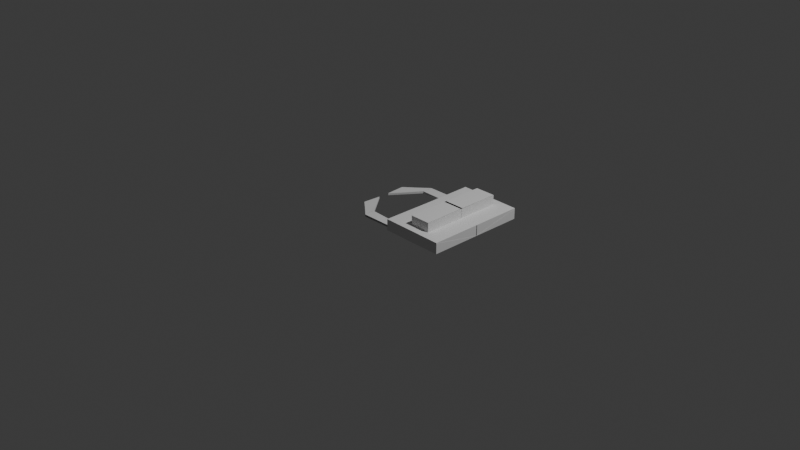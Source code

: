 # Source: untitled.blend  (saved by Blender 4.0.36; exported with 4.5.12 LTS)
import bpy
from mathutils import Matrix  # noqa: F401  (used for matrix-valued properties, if any)

bpy.ops.wm.read_factory_settings(use_empty=True)
scene = bpy.context.scene
scene.name = 'Scene'

# ---- collections
col_collection = bpy.data.collections.new('Collection'); scene.collection.children.link(col_collection)

# ---- world
world_world = bpy.data.worlds.new('World'); scene.world = world_world
world_world.use_nodes = True; world_world.node_tree.nodes.clear()
_N = world_world.node_tree.nodes; _L = world_world.node_tree.links
n0 = _N.new('ShaderNodeOutputWorld'); n0.name = 'World Output'; n0.location = (300, 300)
n1 = _N.new('ShaderNodeBackground'); n1.name = 'Background'; n1.location = (10, 300)
n1.inputs[0].default_value = (0.05088, 0.05088, 0.05088, 1.0)
_L.new(n1.outputs[0], n0.inputs[0])
n0.is_active_output = True
world_world.color = (0.05088, 0.05088, 0.05088)
world_world.use_sun_shadow = False
world_world.sun_shadow_jitter_overblur = 0.0

# ---- cameras
cam_camera = bpy.data.cameras.new('Camera')
cam_camera.clip_end = 100.0
cam_camera.ortho_scale = 7.314

# ---- lights
light_light = bpy.data.lights.new('Light', 'POINT')
light_light.transmission_factor = 0.0
light_light.use_soft_falloff = False
light_light.energy = 1000.0
light_light.shadow_soft_size = 0.1
light_light.shadow_maximum_resolution = 0.006
light_light.use_absolute_resolution = True

# ---- meshes
me_cube_001 = bpy.data.meshes.new('Cube.001')
me_cube_001.from_pydata([(-0.4048, -0.5536, -1.063), (-0.4042, -0.5526, -0.9478), (0.2756, -0.5533, -1.069), (0.2756, -0.5533, -0.9562), (-0.4043, 0.004336, -1.069), (-0.4043, 0.003257, -0.9511), (0.2756, 0.004336, -1.069), (0.2431, -0.2073, -0.9546), (-0.06434, 0.004336, -1.069), (-0.8215, -0.4691, -1.069), (0.006754, -0.4685, -1.069), (0.006754, -0.3506, -1.069), (-0.8215, -0.3512, -1.093), (-0.8215, -0.4691, -1.093), (0.006754, -0.4685, -1.093), (0.006754, -0.3506, -1.093), (-1.056, -0.06305, -1.078), (-1.063, -0.2686, -1.074), (-1.056, -0.06305, -1.102), (-1.061, -0.2679, -1.1), (0.2756, 0.004336, -1.069), (-0.06434, -0.5533, -0.9564), (0.2756, -0.5533, -1.069), (-0.4042, -0.5526, -0.9479), (-0.8221, -0.3506, -1.093), (-0.8221, -0.3506, -1.069), (-0.8221, -0.4686, -1.093), (-0.8221, -0.4686, -1.069), (-0.06434, -0.5533, -1.069), (-0.06434, -0.5533, -0.9562), (-0.09709, -0.2075, -0.952), (-0.06434, 0.004336, -1.069), (-0.4074, -0.4688, -1.067), (-0.4043, 0.004336, -1.069), (-0.4074, -0.4688, -1.091), (-0.4131, -0.3567, -1.098), (-0.06434, -0.5533, -1.069), (-0.0648, 0.004313, -1.069), (-0.9393, -0.2066, -1.098), (-0.9399, -0.368, -1.097), (-0.9407, -0.3688, -1.072), (-0.9395, -0.2049, -1.075), (0.006754, -0.3506, -1.069), (0.006754, -0.4685, -1.069), (-0.06453, 0.004144, -0.9537), (-0.4043, 0.003255, -0.9512), (-0.4074, -0.4688, -1.067), (-0.4182, -0.3614, -1.078), (0.006754, -0.3506, -1.069), (0.006754, -0.4685, -1.069), (-0.8215, -0.4691, -1.069), (-0.4074, -0.4688, -1.067), (-0.4048, -0.5536, -1.063), (-0.06434, -0.5533, -1.069), (-0.06453, 0.004144, -0.9537), (-0.06434, -0.5533, -0.9564), (-0.4042, -0.5526, -0.9479), (-0.4043, 0.003255, -0.9512), (-0.4043, 0.004336, -1.069), (-0.4048, -0.5536, -1.063), (-0.4042, -0.5526, -0.9478), (-0.4043, 0.003257, -0.9511), (0.2749, 0.004336, -1.069), (0.2749, -0.5533, -1.069), (0.2749, -0.5533, -0.9562), (0.2749, 0.004336, -0.9562), (-0.8216, -0.3508, -1.093), (-0.8216, -0.3508, -1.069), (-0.4179, -0.361, -1.079), (-0.4132, -0.3562, -1.098), (-0.4179, -0.3612, -1.079), (0.006676, -0.3504, -1.069), (-0.4132, -0.3565, -1.098), (0.006676, -0.3504, -1.093), (-0.4042, -0.5526, -0.9429), (-0.4043, 0.003272, -0.9462), (0.275, -0.5533, -0.9514), (0.275, 0.00435, -0.9514), (0.275, -0.5533, -0.9514), (0.275, 0.00435, -0.9514), (0.06906, 0.004009, -0.9547), (0.06909, -0.5531, -0.9537), (0.06893, -0.5534, -1.067), (0.06906, 0.004336, -1.069), (0.06911, 0.004023, -0.9498), (0.06914, -0.5531, -0.9488), (0.06906, 0.004009, -0.9547), (-0.1566, 0.01224, -0.8462), (0.06812, 0.01224, -0.8462), (0.06906, 0.004336, -1.069), (0.06911, 0.004023, -0.9498), (0.06906, 0.004009, -0.852), (0.06812, -0.4598, -0.949), (0.06812, -0.4598, -0.8462), (0.06906, 0.004336, -0.9661), (0.06911, 0.004023, -0.8471), (-0.1566, -0.4598, -0.949), (-0.1566, -0.4598, -0.8462), (-0.1566, -0.4598, -0.8462), (-0.1566, -0.4598, -0.949), (-0.1566, 0.009775, -0.8462), (-0.1566, 0.009775, -0.949), (-0.1558, -0.5528, -0.9509), (-0.1559, 0.004336, -1.069), (-0.1558, -0.5528, -0.946), (-0.1559, 0.003652, -0.953), (-0.1561, -0.5535, -1.065), (-0.1558, 0.003666, -0.9481), (0.06913, -0.4598, -0.949), (0.06913, -0.4598, -0.8462), (0.0374, 0.02924, -1.123), (0.0374, 0.02924, -1.064), (0.04316, 0.02867, -1.123), (0.04316, 0.02867, -1.064), (0.04869, 0.02699, -1.123), (0.04869, 0.02699, -1.064), (0.05379, 0.02427, -1.123), (0.05379, 0.02427, -1.064), (0.05825, 0.0206, -1.123), (0.05825, 0.0206, -1.064), (0.06192, 0.01613, -1.123), (0.06192, 0.01613, -1.064), (0.06465, 0.01104, -1.123), (0.06465, 0.01104, -1.064), (0.06632, 0.005505, -1.123), (0.06632, 0.005505, -1.064), (0.06689, -0.0002471, -1.123), (0.06689, -0.0002471, -1.064), (0.06632, -0.005999, -1.123), (0.06632, -0.005999, -1.064), (0.06465, -0.01153, -1.123), (0.06465, -0.01153, -1.064), (0.06192, -0.01663, -1.123), (0.06192, -0.01663, -1.064), (0.05825, -0.0211, -1.123), (0.05825, -0.0211, -1.064), (0.05379, -0.02476, -1.123), (0.05379, -0.02476, -1.064), (0.04869, -0.02749, -1.123), (0.04869, -0.02749, -1.064), (0.04316, -0.02917, -1.123), (0.04316, -0.02917, -1.064), (0.0374, -0.02973, -1.123), (0.0374, -0.02973, -1.064), (0.03165, -0.02917, -1.123), (0.03165, -0.02917, -1.064), (0.02612, -0.02749, -1.123), (0.02612, -0.02749, -1.064), (0.02102, -0.02476, -1.123), (0.02102, -0.02476, -1.064), (0.01656, -0.0211, -1.123), (0.01656, -0.0211, -1.064), (0.01289, -0.01663, -1.123), (0.01289, -0.01663, -1.064), (0.01016, -0.01153, -1.123), (0.01016, -0.01153, -1.064), (0.008487, -0.005999, -1.123), (0.008487, -0.005999, -1.064), (0.00792, -0.0002471, -1.123), (0.00792, -0.0002471, -1.064), (0.008487, 0.005505, -1.123), (0.008487, 0.005505, -1.064), (0.01016, 0.01104, -1.123), (0.01016, 0.01104, -1.064), (0.01289, 0.01613, -1.123), (0.01289, 0.01613, -1.064), (0.01656, 0.0206, -1.123), (0.01656, 0.0206, -1.064), (0.02102, 0.02427, -1.123), (0.02102, 0.02427, -1.064), (0.02612, 0.02699, -1.123), (0.02612, 0.02699, -1.064), (0.03165, 0.02867, -1.123), (0.03165, 0.02867, -1.064), (-0.5527, 0.02917, -1.087), (-0.5469, 0.0286, -1.087), (-0.5414, 0.02692, -1.087), (-0.5363, 0.0242, -1.087), (-0.5318, 0.02053, -1.087), (-0.5281, 0.01606, -1.087), (-0.5254, 0.01097, -1.087), (-0.5237, 0.005435, -1.087), (-0.5232, -0.000317, -1.087), (-0.5237, -0.006069, -1.087), (-0.5254, -0.0116, -1.087), (-0.5281, -0.0167, -1.087), (-0.5318, -0.02117, -1.087), (-0.5363, -0.02483, -1.087), (-0.5414, -0.02756, -1.087), (-0.5469, -0.02924, -1.087), (-0.5527, -0.0298, -1.087), (-0.5584, -0.02924, -1.087), (-0.5639, -0.02756, -1.087), (-0.569, -0.02483, -1.087), (-0.5735, -0.02117, -1.087), (-0.5772, -0.0167, -1.087), (-0.5799, -0.0116, -1.087), (-0.5816, -0.006069, -1.087), (-0.5821, -0.000317, -1.087), (-0.5816, 0.005435, -1.087), (-0.5799, 0.01097, -1.087), (-0.5772, 0.01606, -1.087), (-0.5735, 0.02053, -1.087), (-0.569, 0.0242, -1.087), (-0.5639, 0.02692, -1.087), (-0.5584, 0.0286, -1.087), (-0.5527, 0.02917, -1.087), (-0.5469, 0.0286, -1.087), (-0.5414, 0.02692, -1.087), (-0.5363, 0.0242, -1.087), (-0.5318, 0.02053, -1.087), (-0.5281, 0.01606, -1.087), (-0.5254, 0.01097, -1.087), (-0.5237, 0.005435, -1.087), (-0.5232, -0.000317, -1.087), (-0.5237, -0.006069, -1.087), (-0.5254, -0.0116, -1.087), (-0.5281, -0.0167, -1.087), (-0.5318, -0.02117, -1.087), (-0.5363, -0.02483, -1.087), (-0.5414, -0.02756, -1.087), (-0.5469, -0.02924, -1.087), (-0.5527, -0.0298, -1.087), (-0.5584, -0.02924, -1.087), (-0.5639, -0.02756, -1.087), (-0.569, -0.02483, -1.087), (-0.5735, -0.02117, -1.087), (-0.5772, -0.0167, -1.087), (-0.5799, -0.0116, -1.087), (-0.5816, -0.006069, -1.087), (-0.5821, -0.000317, -1.087), (-0.5816, 0.005435, -1.087), (-0.5799, 0.01097, -1.087), (-0.5772, 0.01606, -1.087), (-0.5735, 0.02053, -1.087), (-0.569, 0.0242, -1.087), (-0.5639, 0.02692, -1.087), (-0.5584, 0.0286, -1.087), (0.03681, 0.02315, -1.144), (0.04256, 0.02258, -1.144), (0.04809, 0.02091, -1.144), (0.05319, 0.01818, -1.144), (0.05765, 0.01451, -1.144), (0.06132, 0.01005, -1.144), (0.06405, 0.004949, -1.144), (0.06572, -0.0005826, -1.144), (0.06629, -0.006335, -1.144), (0.06572, -0.01209, -1.144), (0.06405, -0.01762, -1.144), (0.06132, -0.02272, -1.144), (0.05765, -0.02718, -1.144), (0.05319, -0.03085, -1.144), (0.04809, -0.03358, -1.144), (0.04256, -0.03525, -1.144), (0.03681, -0.03582, -1.144), (0.03105, -0.03525, -1.144), (0.02552, -0.03358, -1.144), (0.02042, -0.03085, -1.144), (0.01596, -0.02718, -1.144), (0.01229, -0.02272, -1.144), (0.009565, -0.01762, -1.144), (0.007887, -0.01209, -1.144), (0.00732, -0.006335, -1.144), (0.007887, -0.0005826, -1.144), (0.009565, 0.004949, -1.144), (0.01229, 0.01005, -1.144), (0.01596, 0.01451, -1.144), (0.02042, 0.01818, -1.144), (0.02552, 0.02091, -1.144), (0.03105, 0.02258, -1.144), (-0.5533, 0.02308, -1.109), (-0.5475, 0.02251, -1.109), (-0.542, 0.02084, -1.109), (-0.5369, 0.01811, -1.109), (-0.5324, 0.01444, -1.109), (-0.5287, 0.009976, -1.109), (-0.526, 0.004879, -1.109), (-0.5243, -0.0006526, -1.109), (-0.5238, -0.006405, -1.109), (-0.5243, -0.01216, -1.109), (-0.526, -0.01769, -1.109), (-0.5287, -0.02279, -1.109), (-0.5324, -0.02725, -1.109), (-0.5369, -0.03092, -1.109), (-0.542, -0.03365, -1.109), (-0.5475, -0.03532, -1.109), (-0.5533, -0.03589, -1.109), (-0.559, -0.03532, -1.109), (-0.5645, -0.03365, -1.109), (-0.5696, -0.03092, -1.109), (-0.5741, -0.02725, -1.109), (-0.5778, -0.02279, -1.109), (-0.5805, -0.01769, -1.109), (-0.5822, -0.01216, -1.109), (-0.5827, -0.006405, -1.109), (-0.5822, -0.0006526, -1.109), (-0.5805, 0.004879, -1.109), (-0.5778, 0.009976, -1.109), (-0.5741, 0.01444, -1.109), (-0.5696, 0.01811, -1.109), (-0.5645, 0.02084, -1.109), (-0.559, 0.02251, -1.109), (-0.5533, 0.02308, -1.109), (-0.5475, 0.02251, -1.109), (-0.542, 0.02084, -1.109), (-0.5369, 0.01811, -1.109), (-0.5324, 0.01444, -1.109), (-0.5287, 0.009976, -1.109), (-0.526, 0.004879, -1.109), (-0.5243, -0.0006526, -1.109), (-0.5238, -0.006405, -1.109), (-0.5243, -0.01216, -1.109), (-0.526, -0.01769, -1.109), (-0.5287, -0.02279, -1.109), (-0.5324, -0.02725, -1.109), (-0.5369, -0.03092, -1.109), (-0.542, -0.03365, -1.109), (-0.5475, -0.03532, -1.109), (-0.5533, -0.03589, -1.109), (-0.559, -0.03532, -1.109), (-0.5645, -0.03365, -1.109), (-0.5696, -0.03092, -1.109), (-0.5741, -0.02725, -1.109), (-0.5778, -0.02279, -1.109), (-0.5805, -0.01769, -1.109), (-0.5822, -0.01216, -1.109), (-0.5827, -0.006405, -1.109), (-0.5822, -0.0006526, -1.109), (-0.5805, 0.004879, -1.109), (-0.5778, 0.009976, -1.109), (-0.5741, 0.01444, -1.109), (-0.5696, 0.01811, -1.109), (-0.5645, 0.02084, -1.109), (-0.559, 0.02251, -1.109), (0.03108, 0.005132, -1.132), (-0.559, 0.005062, -1.097), (0.03048, -0.0009558, -1.154), (-0.5596, -0.001026, -1.119), (0.03169, -0.02899, -1.122), (-0.5584, -0.02906, -1.087), (0.03112, 0.005304, -1.131), (-0.5589, 0.005234, -1.096), (-0.6173, -0.3539, -1.095), (-0.6145, -0.4689, -1.068), (-0.6145, -0.4689, -1.092), (-0.6145, -0.4689, -1.068), (-0.6198, -0.3559, -1.074), (-0.6174, -0.3535, -1.095)], [(31, 4)], [(6, 7, 3, 2), (28, 29, 1, 0), (29, 30, 8, 53), (5, 1, 52, 33), (1, 5, 61, 60), (11, 10, 14, 15), (48, 49, 10, 11), (345, 50, 9, 343), (8, 33, 45, 44), (35, 15, 14, 34), (41, 38, 18, 16), (1, 29, 53, 52), (34, 32, 68, 69), (17, 16, 18, 19), (38, 39, 19, 18), (39, 40, 17, 19), (40, 41, 16, 17), (0, 1, 60, 59), (80, 65, 77, 84), (6, 2, 22, 20), (31, 6, 20, 37), (53, 8, 44, 21), (13, 9, 27, 26), (12, 13, 26, 24), (30, 5, 33, 8), (63, 64, 65, 62), (2, 28, 36, 22), (10, 32, 70, 71), (23, 21, 55, 56), (342, 35, 34, 344), (49, 51, 32, 10), (7, 30, 29, 3), (33, 52, 23, 45), (2, 3, 29, 28), (27, 25, 41, 40), (26, 27, 40, 39), (24, 26, 39, 38), (25, 24, 38, 41), (4, 0, 59, 58), (22, 36, 46, 43), (5, 4, 58, 61), (21, 44, 54, 55), (20, 22, 43, 42), (37, 20, 42, 47), (54, 57, 56, 55), (43, 46, 51, 49), (44, 45, 57, 54), (45, 23, 56, 57), (42, 43, 49, 48), (52, 53, 21, 23), (83, 82, 63, 62), (80, 83, 62, 65), (82, 81, 64, 63), (346, 67, 66, 347), (9, 13, 66, 67), (344, 34, 69, 347), (343, 9, 67, 346), (71, 70, 72, 73), (14, 10, 71, 73), (32, 34, 72, 70), (34, 14, 73, 72), (85, 84, 77, 76), (65, 64, 76, 77), (60, 61, 75, 74), (102, 60, 74, 104), (77, 76, 78, 79), (64, 81, 85, 76), (104, 107, 84, 85), (106, 102, 81, 82), (105, 103, 83, 80), (103, 106, 82, 83), (105, 80, 84, 107), (84, 80, 86, 90), (80, 83, 89, 86), (99, 98, 93, 92), (108, 90, 95, 109), (93, 98, 87, 88), (90, 86, 91, 95), (86, 89, 94, 91), (98, 99, 96, 97), (98, 99, 101, 100), (61, 105, 107, 75), (58, 59, 106, 103), (61, 58, 103, 105), (59, 60, 102, 106), (74, 75, 107, 104), (81, 102, 104, 85), (110, 111, 113, 112), (112, 113, 115, 114), (114, 115, 117, 116), (116, 117, 119, 118), (118, 119, 121, 120), (120, 121, 123, 122), (122, 123, 125, 124), (124, 125, 127, 126), (126, 127, 129, 128), (128, 129, 131, 130), (130, 131, 133, 132), (132, 133, 135, 134), (134, 135, 137, 136), (136, 137, 139, 138), (138, 139, 141, 140), (140, 141, 143, 142), (142, 143, 145, 144), (144, 145, 147, 146), (146, 147, 149, 148), (148, 149, 151, 150), (150, 151, 153, 152), (152, 153, 155, 154), (154, 155, 157, 156), (156, 157, 159, 158), (158, 159, 161, 160), (160, 161, 163, 162), (162, 163, 165, 164), (164, 165, 167, 166), (166, 167, 169, 168), (168, 169, 171, 170), (113, 111, 173, 171, 169, 167, 165, 163, 161, 159, 157, 155, 153, 151, 149, 147, 145, 143, 141, 139, 137, 135, 133, 131, 129, 127, 125, 123, 121, 119, 117, 115), (170, 171, 173, 172), (172, 173, 111, 110), (116, 118, 242, 241), (177, 178, 210, 209), (213, 214, 310, 309), (168, 170, 268, 267), (193, 192, 288, 289), (212, 213, 309, 308), (150, 152, 259, 258), (192, 191, 287, 288), (132, 134, 250, 249), (142, 144, 191, 190), (211, 212, 308, 307), (237, 206, 302, 333), (114, 116, 241, 240), (210, 211, 307, 306), (236, 237, 333, 332), (166, 168, 267, 266), (190, 189, 285, 286), (209, 210, 306, 305), (148, 150, 258, 257), (235, 236, 332, 331), (189, 188, 284, 285), (130, 132, 249, 248), (208, 209, 305, 304), (234, 235, 331, 330), (188, 187, 283, 284), (112, 114, 240, 239), (207, 208, 304, 303), (233, 234, 330, 329), (164, 166, 266, 265), (187, 186, 282, 283), (206, 207, 303, 302), (146, 148, 257, 256), (232, 233, 329, 328), (186, 185, 281, 282), (204, 205, 237, 236), (191, 192, 224, 223), (178, 179, 211, 210), (205, 174, 206, 237), (192, 193, 225, 224), (179, 180, 212, 211), (193, 194, 226, 225), (180, 181, 213, 212), (194, 195, 227, 226), (181, 182, 214, 213), (195, 196, 228, 227), (182, 183, 215, 214), (196, 197, 229, 228), (183, 184, 216, 215), (197, 198, 230, 229), (184, 185, 217, 216), (198, 199, 231, 230), (185, 186, 218, 217), (199, 200, 232, 231), (186, 187, 219, 218), (200, 201, 233, 232), (187, 188, 220, 219), (174, 175, 207, 206), (201, 202, 234, 233), (188, 189, 221, 220), (175, 176, 208, 207), (202, 203, 235, 234), (189, 190, 222, 221), (176, 177, 209, 208), (203, 204, 236, 235), (190, 191, 223, 222), (244, 245, 277, 276), (253, 254, 286, 285), (262, 263, 295, 294), (240, 241, 273, 272), (249, 250, 282, 281), (258, 259, 291, 290), (267, 268, 300, 299), (245, 246, 278, 277), (263, 264, 296, 295), (241, 242, 274, 273), (250, 251, 283, 282), (259, 260, 292, 291), (268, 269, 301, 300), (246, 247, 279, 278), (255, 256, 288, 287), (264, 265, 297, 296), (242, 243, 275, 274), (251, 252, 284, 283), (260, 261, 293, 292), (238, 239, 271, 270), (269, 238, 270, 301), (247, 248, 280, 279), (256, 257, 289, 288), (265, 266, 298, 297), (243, 244, 276, 275), (252, 253, 285, 284), (261, 262, 294, 293), (239, 240, 272, 271), (248, 249, 281, 280), (257, 258, 290, 289), (266, 267, 299, 298), (302, 303, 304, 305, 306, 307, 308, 309, 310, 311, 312, 313, 314, 315, 316, 317, 318, 319, 320, 321, 322, 323, 324, 325, 326, 327, 328, 329, 330, 331, 332, 333), (194, 193, 289, 290), (214, 215, 311, 310), (134, 136, 251, 250), (195, 194, 290, 291), (152, 154, 260, 259), (215, 216, 312, 311), (287, 191, 335, 337), (196, 195, 291, 292), (170, 172, 269, 268), (216, 217, 313, 312), (118, 120, 243, 242), (197, 196, 292, 293), (217, 218, 314, 313), (136, 138, 252, 251), (198, 197, 293, 294), (154, 156, 261, 260), (218, 219, 315, 314), (199, 198, 294, 295), (172, 110, 238, 269), (219, 220, 316, 315), (120, 122, 244, 243), (200, 199, 295, 296), (220, 221, 317, 316), (138, 140, 253, 252), (201, 200, 296, 297), (175, 174, 270, 271), (156, 158, 262, 261), (221, 222, 318, 317), (202, 201, 297, 298), (176, 175, 271, 272), (222, 223, 319, 318), (122, 124, 245, 244), (203, 202, 298, 299), (177, 176, 272, 273), (223, 224, 320, 319), (140, 142, 254, 253), (204, 203, 299, 300), (178, 177, 273, 274), (158, 160, 263, 262), (224, 225, 321, 320), (205, 204, 300, 301), (179, 178, 274, 275), (225, 226, 322, 321), (124, 126, 246, 245), (174, 205, 301, 270), (180, 179, 275, 276), (226, 227, 323, 322), (181, 180, 276, 277), (160, 162, 264, 263), (227, 228, 324, 323), (182, 181, 277, 278), (228, 229, 325, 324), (126, 128, 247, 246), (142, 190, 286, 254), (183, 182, 278, 279), (229, 230, 326, 325), (144, 146, 256, 255), (110, 112, 239, 238), (184, 183, 279, 280), (162, 164, 265, 264), (230, 231, 327, 326), (185, 184, 280, 281), (231, 232, 328, 327), (128, 130, 248, 247), (335, 334, 336, 337), (255, 287, 337, 336), (144, 255, 336, 334), (335, 191, 339, 341), (339, 338, 340, 341), (191, 144, 338, 339), (334, 335, 341, 340), (144, 334, 340, 338), (32, 343, 346, 68), (13, 344, 347, 66), (68, 346, 347, 69), (12, 342, 344, 13), (51, 345, 343, 32)])
_uv = me_cube_001.uv_layers.new(name='UVMap')
_uv.uv.foreach_set('vector', [0.375, 0.6212, 0.625, 0.6212, 0.625, 0.75, 0.375, 0.75, 0.375, 0.875, 0.625, 0.875, 0.625, 1.0, 0.375, 1.0, 0.75, 0.75, 0.75, 0.6212, 0.75, 0.6212, 0.75, 0.75, 0.625, 0.1288, 0.625, 0.0, 0.625, 0.0, 0.625, 0.1288, 0.625, 0.0, 0.625, 0.1288, 0.625, 0.1288, 0.625, 0.0, 0.375, 0.6212, 0.375, 0.75, 0.375, 0.75, 0.375, 0.6212, 0.375, 0.6212, 0.375, 0.75, 0.375, 0.75, 0.375, 0.6212, 0.375, 0.9376, 0.375, 1.0, 0.375, 1.0, 0.375, 0.9375, 0.0, 0.0, 0.0, 0.0, 0.0, 0.0, 0.0, 0.0, 0.25, 0.6212, 0.375, 0.6212, 0.375, 0.75, 0.25, 0.75, 0.0, 0.0, 0.0, 0.0, 0.0, 0.0, 0.0, 0.0, 0.625, 1.0, 0.625, 0.875, 0.625, 0.875, 0.625, 1.0, 0.375, 0.875, 0.375, 0.875, 0.375, 0.875, 0.375, 0.875, 0.375, 0.0, 0.375, 0.1288, 0.375, 0.1288, 0.375, 0.0, 0.125, 0.6212, 0.125, 0.75, 0.125, 0.75, 0.125, 0.6212, 0.375, 1.0, 0.375, 1.0, 0.375, 1.0, 0.375, 1.0, 0.375, 0.0, 0.375, 0.1288, 0.375, 0.1288, 0.375, 0.0, 0.375, 1.0, 0.625, 1.0, 0.625, 1.0, 0.375, 1.0, 0.0, 0.0, 0.0, 0.0, 0.0, 0.0, 0.0, 0.0, 0.375, 0.6212, 0.375, 0.75, 0.375, 0.762, 0.375, 0.6089, 0.0, 0.0, 0.0, 0.0, 0.0, 0.0, 0.0, 0.0, 0.75, 0.75, 0.75, 0.6212, 0.75, 0.6212, 0.75, 0.75, 0.375, 1.0, 0.375, 1.0, 0.375, 1.0, 0.375, 1.0, 0.125, 0.6212, 0.125, 0.75, 0.125, 0.75, 0.125, 0.6212, 0.0, 0.0, 0.0, 0.0, 0.0, 0.0, 0.0, 0.0, 0.375, 0.0, 0.625, 0.0, 0.625, 0.1288, 0.375, 0.1288, 0.375, 0.75, 0.375, 0.875, 0.375, 0.881, 0.375, 0.762, 0.375, 0.75, 0.375, 0.875, 0.375, 0.875, 0.375, 0.75, 0.625, 1.0, 0.625, 0.875, 0.625, 0.875, 0.625, 1.0, 0.1875, 0.6212, 0.25, 0.6212, 0.25, 0.75, 0.1875, 0.75, 0.375, 0.75, 0.375, 0.875, 0.375, 0.875, 0.375, 0.75, 0.625, 0.6212, 0.75, 0.6212, 0.75, 0.75, 0.625, 0.75, 0.625, 0.1288, 0.625, 0.0, 0.625, 0.0, 0.625, 0.1288, 0.375, 0.75, 0.625, 0.75, 0.625, 0.875, 0.375, 0.875, 0.375, 0.0, 0.375, 0.1288, 0.375, 0.1288, 0.375, 0.0, 0.375, 1.0, 0.375, 1.0, 0.375, 1.0, 0.375, 1.0, 0.125, 0.6212, 0.125, 0.75, 0.125, 0.75, 0.125, 0.6212, 0.0, 0.0, 0.0, 0.0, 0.0, 0.0, 0.0, 0.0, 0.0, 0.0, 0.0, 0.0, 0.0, 0.0, 0.0, 0.0, 0.375, 0.762, 0.375, 0.881, 0.375, 0.875, 0.375, 0.75, 0.0, 0.0, 0.0, 0.0, 0.0, 0.0, 0.0, 0.0, 0.75, 0.75, 0.75, 0.6212, 0.75, 0.6212, 0.75, 0.75, 0.375, 0.6089, 0.375, 0.762, 0.375, 0.75, 0.375, 0.6212, 0.0, 0.0, 0.0, 0.0, 0.0, 0.0, 0.0, 0.0, 0.75, 0.6212, 0.875, 0.6212, 0.875, 0.75, 0.75, 0.75, 0.375, 0.75, 0.375, 0.875, 0.375, 0.875, 0.375, 0.75, 0.0, 0.0, 0.0, 0.0, 0.0, 0.0, 0.0, 0.0, 0.625, 0.1288, 0.625, 0.0, 0.625, 0.0, 0.625, 0.1288, 0.375, 0.6212, 0.375, 0.75, 0.375, 0.75, 0.375, 0.6212, 0.625, 1.0, 0.625, 0.875, 0.625, 0.875, 0.625, 1.0, 0.0, 0.0, 0.0, 0.0, 0.0, 0.0, 0.0, 0.0, 0.0, 0.0, 0.0, 0.0, 0.0, 0.0, 0.0, 0.0, 0.375, 1.0, 0.625, 1.0, 0.625, 1.0, 0.375, 1.0, 0.375, 0.9375, 0.375, 1.0, 0.375, 1.0, 0.375, 0.9375, 0.375, 1.0, 0.375, 1.0, 0.375, 1.0, 0.375, 1.0, 0.1875, 0.75, 0.25, 0.75, 0.25, 0.75, 0.1875, 0.75, 0.375, 0.9375, 0.375, 1.0, 0.375, 1.0, 0.375, 0.9375, 0.375, 0.75, 0.375, 0.875, 0.375, 0.875, 0.375, 0.75, 0.375, 0.75, 0.375, 0.75, 0.375, 0.75, 0.375, 0.75, 0.375, 0.875, 0.375, 0.875, 0.375, 0.875, 0.375, 0.875, 0.25, 0.75, 0.375, 0.75, 0.375, 0.75, 0.25, 0.75, 0.625, 0.0, 0.625, 0.1288, 0.625, 0.1288, 0.625, 0.0, 0.625, 0.1288, 0.625, 0.0, 0.625, 0.0, 0.625, 0.1288, 0.625, 0.0, 0.625, 0.1288, 0.625, 0.1288, 0.625, 0.0, 0.625, 1.0, 0.625, 1.0, 0.625, 1.0, 0.625, 1.0, 0.625, 0.1288, 0.625, 0.0, 0.625, 0.0, 0.625, 0.1288, 0.625, 1.0, 0.625, 1.0, 0.625, 1.0, 0.625, 1.0, 0.625, 0.0, 0.625, 0.1288, 0.625, 0.1288, 0.625, 0.0, 0.375, 1.0, 0.625, 1.0, 0.625, 1.0, 0.375, 1.0, 0.0, 0.0, 0.0, 0.0, 0.0, 0.0, 0.0, 0.0, 0.0, 0.0, 0.0, 0.0, 0.0, 0.0, 0.0, 0.0, 0.0, 0.0, 0.0, 0.0, 0.0, 0.0, 0.0, 0.0, 0.0, 0.0, 0.0, 0.0, 0.0, 0.0, 0.0, 0.0, 0.0, 0.0, 0.0, 0.0, 0.0, 0.0, 0.0, 0.0, 0.625, 0.02155, 0.625, 0.02155, 0.625, 0.02155, 0.625, 0.02155, 0.625, 0.02155, 0.625, 0.1288, 0.625, 0.1288, 0.625, 0.02155, 0.625, 0.02155, 0.625, 0.02155, 0.625, 0.02155, 0.625, 0.02155, 0.0, 0.0, 0.0, 0.0, 0.0, 0.0, 0.0, 0.0, 0.0, 0.0, 0.0, 0.0, 0.0, 0.0, 0.0, 0.0, 0.625, 0.02155, 0.625, 0.02155, 0.625, 0.02155, 0.625, 0.02155, 0.625, 0.02155, 0.625, 0.02155, 0.625, 0.02155, 0.625, 0.02155, 0.0, 0.0, 0.0, 0.0, 0.0, 0.0, 0.0, 0.0, 0.0, 0.0, 0.0, 0.0, 0.0, 0.0, 0.0, 0.0, 0.0, 0.0, 0.0, 0.0, 0.0, 0.0, 0.0, 0.0, 0.375, 1.0, 0.625, 1.0, 0.625, 1.0, 0.375, 1.0, 0.625, 0.0, 0.625, 0.1288, 0.625, 0.1288, 0.625, 0.0, 0.625, 1.0, 0.625, 1.0, 0.625, 1.0, 0.625, 1.0, 1.0, 0.5, 1.0, 1.0, 0.9688, 1.0, 0.9688, 0.5, 0.9688, 0.5, 0.9688, 1.0, 0.9375, 1.0, 0.9375, 0.5, 0.9375, 0.5, 0.9375, 1.0, 0.9062, 1.0, 0.9062, 0.5, 0.9062, 0.5, 0.9062, 1.0, 0.875, 1.0, 0.875, 0.5, 0.875, 0.5, 0.875, 1.0, 0.8438, 1.0, 0.8438, 0.5, 0.8438, 0.5, 0.8438, 1.0, 0.8125, 1.0, 0.8125, 0.5, 0.8125, 0.5, 0.8125, 1.0, 0.7812, 1.0, 0.7812, 0.5, 0.7812, 0.5, 0.7812, 1.0, 0.75, 1.0, 0.75, 0.5, 0.75, 0.5, 0.75, 1.0, 0.7188, 1.0, 0.7188, 0.5, 0.7188, 0.5, 0.7188, 1.0, 0.6875, 1.0, 0.6875, 0.5, 0.6875, 0.5, 0.6875, 1.0, 0.6562, 1.0, 0.6562, 0.5, 0.6562, 0.5, 0.6562, 1.0, 0.625, 1.0, 0.625, 0.5, 0.625, 0.5, 0.625, 1.0, 0.5938, 1.0, 0.5938, 0.5, 0.5938, 0.5, 0.5938, 1.0, 0.5625, 1.0, 0.5625, 0.5, 0.5625, 0.5, 0.5625, 1.0, 0.5312, 1.0, 0.5312, 0.5, 0.5312, 0.5, 0.5312, 1.0, 0.5, 1.0, 0.5, 0.5, 0.5, 0.5, 0.5, 1.0, 0.4688, 1.0, 0.4688, 0.5, 0.4688, 0.5, 0.4688, 1.0, 0.4375, 1.0, 0.4375, 0.5, 0.4375, 0.5, 0.4375, 1.0, 0.4062, 1.0, 0.4062, 0.5, 0.4062, 0.5, 0.4062, 1.0, 0.375, 1.0, 0.375, 0.5, 0.375, 0.5, 0.375, 1.0, 0.3438, 1.0, 0.3438, 0.5, 0.3438, 0.5, 0.3438, 1.0, 0.3125, 1.0, 0.3125, 0.5, 0.3125, 0.5, 0.3125, 1.0, 0.2812, 1.0, 0.2812, 0.5, 0.2812, 0.5, 0.2812, 1.0, 0.25, 1.0, 0.25, 0.5, 0.25, 0.5, 0.25, 1.0, 0.2188, 1.0, 0.2188, 0.5, 0.2188, 0.5, 0.2188, 1.0, 0.1875, 1.0, 0.1875, 0.5, 0.1875, 0.5, 0.1875, 1.0, 0.1562, 1.0, 0.1562, 0.5, 0.1562, 0.5, 0.1562, 1.0, 0.125, 1.0, 0.125, 0.5, 0.125, 0.5, 0.125, 1.0, 0.09375, 1.0, 0.09375, 0.5, 0.09375, 0.5, 0.09375, 1.0, 0.0625, 1.0, 0.0625, 0.5, 0.2968, 0.4854, 0.25, 0.49, 0.2032, 0.4854, 0.1582, 0.4717, 0.1167, 0.4496, 0.08029, 0.4197, 0.05045, 0.3833, 0.02827, 0.3418, 0.01461, 0.2968, 0.01, 0.25, 0.01461, 0.2032, 0.02827, 0.1582, 0.05045, 0.1167, 0.08029, 0.08029, 0.1167, 0.05045, 0.1582, 0.02827, 0.2032, 0.01461, 0.25, 0.01, 0.2968, 0.01461, 0.3418, 0.02827, 0.3833, 0.05045, 0.4197, 0.08029, 0.4496, 0.1167, 0.4717, 0.1582, 0.4854, 0.2032, 0.49, 0.25, 0.4854, 0.2968, 0.4717, 0.3418, 0.4496, 0.3833, 0.4197, 0.4197, 0.3833, 0.4496, 0.3418, 0.4717, 0.0625, 0.5, 0.0625, 1.0, 0.03125, 1.0, 0.03125, 0.5, 0.03125, 0.5, 0.03125, 1.0, 0.0, 1.0, 0.0, 0.5, 0.9062, 0.5, 0.875, 0.5, 0.875, 0.5, 0.9062, 0.5, 0.9062, 0.5, 0.875, 0.5, 0.875, 0.5, 0.9062, 0.5, 0.7812, 0.5, 0.75, 0.5, 0.75, 0.5, 0.7812, 0.5, 0.09375, 0.5, 0.0625, 0.5, 0.0625, 0.5, 0.09375, 0.5, 0.4062, 0.5, 0.4375, 0.5, 0.4375, 0.5, 0.4062, 0.5, 0.8125, 0.5, 0.7812, 0.5, 0.7812, 0.5, 0.8125, 0.5, 0.375, 0.5, 0.3438, 0.5, 0.3438, 0.5, 0.375, 0.5, 0.4375, 0.5, 0.4688, 0.5, 0.4688, 0.5, 0.4375, 0.5, 0.6562, 0.5, 0.625, 0.5, 0.625, 0.5, 0.6562, 0.5, 0.5, 0.5, 0.4688, 0.5, 0.4688, 0.5, 0.5, 0.5, 0.8438, 0.5, 0.8125, 0.5, 0.8125, 0.5, 0.8438, 0.5, 0.03125, 0.5, 0.0, 0.5, 0.0, 0.5, 0.03125, 0.5, 0.9375, 0.5, 0.9062, 0.5, 0.9062, 0.5, 0.9375, 0.5, 0.875, 0.5, 0.8438, 0.5, 0.8438, 0.5, 0.875, 0.5, 0.0625, 0.5, 0.03125, 0.5, 0.03125, 0.5, 0.0625, 0.5, 0.125, 0.5, 0.09375, 0.5, 0.09375, 0.5, 0.125, 0.5, 0.5, 0.5, 0.5312, 0.5, 0.5312, 0.5, 0.5, 0.5, 0.9062, 0.5, 0.875, 0.5, 0.875, 0.5, 0.9062, 0.5, 0.4062, 0.5, 0.375, 0.5, 0.375, 0.5, 0.4062, 0.5, 0.09375, 0.5, 0.0625, 0.5, 0.0625, 0.5, 0.09375, 0.5, 0.5312, 0.5, 0.5625, 0.5, 0.5625, 0.5, 0.5312, 0.5, 0.6875, 0.5, 0.6562, 0.5, 0.6562, 0.5, 0.6875, 0.5, 0.9375, 0.5, 0.9062, 0.5, 0.9062, 0.5, 0.9375, 0.5, 0.125, 0.5, 0.09375, 0.5, 0.09375, 0.5, 0.125, 0.5, 0.5625, 0.5, 0.5938, 0.5, 0.5938, 0.5, 0.5625, 0.5, 0.9688, 0.5, 0.9375, 0.5, 0.9375, 0.5, 0.9688, 0.5, 0.9688, 0.5, 0.9375, 0.5, 0.9375, 0.5, 0.9688, 0.5, 0.1562, 0.5, 0.125, 0.5, 0.125, 0.5, 0.1562, 0.5, 0.1562, 0.5, 0.125, 0.5, 0.125, 0.5, 0.1562, 0.5, 0.5938, 0.5, 0.625, 0.5, 0.625, 0.5, 0.5938, 0.5, 1.0, 0.5, 0.9688, 0.5, 0.9688, 0.5, 1.0, 0.5, 0.4375, 0.5, 0.4062, 0.5, 0.4062, 0.5, 0.4375, 0.5, 0.1875, 0.5, 0.1562, 0.5, 0.1562, 0.5, 0.1875, 0.5, 0.625, 0.5, 0.6562, 0.5, 0.6562, 0.5, 0.625, 0.5, 0.0625, 0.5, 0.03125, 0.5, 0.03125, 0.5, 0.0625, 0.5, 0.4688, 0.5, 0.4375, 0.5, 0.4375, 0.5, 0.4688, 0.5, 0.875, 0.5, 0.8438, 0.5, 0.8438, 0.5, 0.875, 0.5, 0.03125, 0.5, 0.0, 0.5, 0.0, 0.5, 0.03125, 0.5, 0.4375, 0.5, 0.4062, 0.5, 0.4062, 0.5, 0.4375, 0.5, 0.8438, 0.5, 0.8125, 0.5, 0.8125, 0.5, 0.8438, 0.5, 0.4062, 0.5, 0.375, 0.5, 0.375, 0.5, 0.4062, 0.5, 0.8125, 0.5, 0.7812, 0.5, 0.7812, 0.5, 0.8125, 0.5, 0.375, 0.5, 0.3438, 0.5, 0.3438, 0.5, 0.375, 0.5, 0.7812, 0.5, 0.75, 0.5, 0.75, 0.5, 0.7812, 0.5, 0.3438, 0.5, 0.3125, 0.5, 0.3125, 0.5, 0.3438, 0.5, 0.75, 0.5, 0.7188, 0.5, 0.7188, 0.5, 0.75, 0.5, 0.3125, 0.5, 0.2812, 0.5, 0.2812, 0.5, 0.3125, 0.5, 0.7188, 0.5, 0.6875, 0.5, 0.6875, 0.5, 0.7188, 0.5, 0.2812, 0.5, 0.25, 0.5, 0.25, 0.5, 0.2812, 0.5, 0.6875, 0.5, 0.6562, 0.5, 0.6562, 0.5, 0.6875, 0.5, 0.25, 0.5, 0.2188, 0.5, 0.2188, 0.5, 0.25, 0.5, 0.6562, 0.5, 0.625, 0.5, 0.625, 0.5, 0.6562, 0.5, 0.2188, 0.5, 0.1875, 0.5, 0.1875, 0.5, 0.2188, 0.5, 0.625, 0.5, 0.5938, 0.5, 0.5938, 0.5, 0.625, 0.5, 0.1875, 0.5, 0.1562, 0.5, 0.1562, 0.5, 0.1875, 0.5, 0.5938, 0.5, 0.5625, 0.5, 0.5625, 0.5, 0.5938, 0.5, 1.0, 0.5, 0.9688, 0.5, 0.9688, 0.5, 1.0, 0.5, 0.1562, 0.5, 0.125, 0.5, 0.125, 0.5, 0.1562, 0.5, 0.5625, 0.5, 0.5312, 0.5, 0.5312, 0.5, 0.5625, 0.5, 0.9688, 0.5, 0.9375, 0.5, 0.9375, 0.5, 0.9688, 0.5, 0.125, 0.5, 0.09375, 0.5, 0.09375, 0.5, 0.125, 0.5, 0.5312, 0.5, 0.5, 0.5, 0.5, 0.5, 0.5312, 0.5, 0.9375, 0.5, 0.9062, 0.5, 0.9062, 0.5, 0.9375, 0.5, 0.09375, 0.5, 0.0625, 0.5, 0.0625, 0.5, 0.09375, 0.5, 0.5, 0.5, 0.4688, 0.5, 0.4688, 0.5, 0.5, 0.5, 0.8125, 0.5, 0.7812, 0.5, 0.7812, 0.5, 0.8125, 0.5, 0.5312, 0.5, 0.5, 0.5, 0.5, 0.5, 0.5312, 0.5, 0.25, 0.5, 0.2188, 0.5, 0.2188, 0.5, 0.25, 0.5, 0.9375, 0.5, 0.9062, 0.5, 0.9062, 0.5, 0.9375, 0.5, 0.6562, 0.5, 0.625, 0.5, 0.625, 0.5, 0.6562, 0.5, 0.375, 0.5, 0.3438, 0.5, 0.3438, 0.5, 0.375, 0.5, 0.09375, 0.5, 0.0625, 0.5, 0.0625, 0.5, 0.09375, 0.5, 0.7812, 0.5, 0.75, 0.5, 0.75, 0.5, 0.7812, 0.5, 0.2188, 0.5, 0.1875, 0.5, 0.1875, 0.5, 0.2188, 0.5, 0.9062, 0.5, 0.875, 0.5, 0.875, 0.5, 0.9062, 0.5, 0.625, 0.5, 0.5938, 0.5, 0.5938, 0.5, 0.625, 0.5, 0.3438, 0.5, 0.3125, 0.5, 0.3125, 0.5, 0.3438, 0.5, 0.0625, 0.5, 0.03125, 0.5, 0.03125, 0.5, 0.0625, 0.5, 0.75, 0.5, 0.7188, 0.5, 0.7188, 0.5, 0.75, 0.5, 0.4688, 0.5, 0.4375, 0.5, 0.4375, 0.5, 0.4688, 0.5, 0.1875, 0.5, 0.1562, 0.5, 0.1562, 0.5, 0.1875, 0.5, 0.875, 0.5, 0.8438, 0.5, 0.8438, 0.5, 0.875, 0.5, 0.5938, 0.5, 0.5625, 0.5, 0.5625, 0.5, 0.5938, 0.5, 0.3125, 0.5, 0.2812, 0.5, 0.2812, 0.5, 0.3125, 0.5, 1.0, 0.5, 0.9688, 0.5, 0.9688, 0.5, 1.0, 0.5, 0.03125, 0.5, 0.0, 0.5, 0.0, 0.5, 0.03125, 0.5, 0.7188, 0.5, 0.6875, 0.5, 0.6875, 0.5, 0.7188, 0.5, 0.4375, 0.5, 0.4062, 0.5, 0.4062, 0.5, 0.4375, 0.5, 0.1562, 0.5, 0.125, 0.5, 0.125, 0.5, 0.1562, 0.5, 0.8438, 0.5, 0.8125, 0.5, 0.8125, 0.5, 0.8438, 0.5, 0.5625, 0.5, 0.5312, 0.5, 0.5312, 0.5, 0.5625, 0.5, 0.2812, 0.5, 0.25, 0.5, 0.25, 0.5, 0.2812, 0.5, 0.9688, 0.5, 0.9375, 0.5, 0.9375, 0.5, 0.9688, 0.5, 0.6875, 0.5, 0.6562, 0.5, 0.6562, 0.5, 0.6875, 0.5, 0.4062, 0.5, 0.375, 0.5, 0.375, 0.5, 0.4062, 0.5, 0.125, 0.5, 0.09375, 0.5, 0.09375, 0.5, 0.125, 0.5, 0.75, 0.49, 0.7968, 0.4854, 0.8418, 0.4717, 0.8833, 0.4496, 0.9197, 0.4197, 0.9496, 0.3833, 0.9717, 0.3418, 0.9854, 0.2968, 0.99, 0.25, 0.9854, 0.2032, 0.9717, 0.1582, 0.9496, 0.1167, 0.9197, 0.08029, 0.8833, 0.05045, 0.8418, 0.02827, 0.7968, 0.01461, 0.75, 0.01, 0.7032, 0.01461, 0.6582, 0.02827, 0.6167, 0.05045, 0.5803, 0.08029, 0.5504, 0.1167, 0.5283, 0.1582, 0.5146, 0.2032, 0.51, 0.25, 0.5146, 0.2968, 0.5283, 0.3418, 0.5504, 0.3833, 0.5803, 0.4197, 0.6167, 0.4496, 0.6582, 0.4717, 0.7032, 0.4854, 0.375, 0.5, 0.4062, 0.5, 0.4062, 0.5, 0.375, 0.5, 0.75, 0.5, 0.7188, 0.5, 0.7188, 0.5, 0.75, 0.5, 0.625, 0.5, 0.5938, 0.5, 0.5938, 0.5, 0.625, 0.5, 0.3438, 0.5, 0.375, 0.5, 0.375, 0.5, 0.3438, 0.5, 0.3438, 0.5, 0.3125, 0.5, 0.3125, 0.5, 0.3438, 0.5, 0.7188, 0.5, 0.6875, 0.5, 0.6875, 0.5, 0.7188, 0.5, 0.4688, 0.5, 0.4688, 0.5, 0.4688, 0.5, 0.4688, 0.5, 0.3125, 0.5, 0.3438, 0.5, 0.3438, 0.5, 0.3125, 0.5, 0.0625, 0.5, 0.03125, 0.5, 0.03125, 0.5, 0.0625, 0.5, 0.6875, 0.5, 0.6562, 0.5, 0.6562, 0.5, 0.6875, 0.5, 0.875, 0.5, 0.8438, 0.5, 0.8438, 0.5, 0.875, 0.5, 0.2812, 0.5, 0.3125, 0.5, 0.3125, 0.5, 0.2812, 0.5, 0.6562, 0.5, 0.625, 0.5, 0.625, 0.5, 0.6562, 0.5, 0.5938, 0.5, 0.5625, 0.5, 0.5625, 0.5, 0.5938, 0.5, 0.25, 0.5, 0.2812, 0.5, 0.2812, 0.5, 0.25, 0.5, 0.3125, 0.5, 0.2812, 0.5, 0.2812, 0.5, 0.3125, 0.5, 0.625, 0.5, 0.5938, 0.5, 0.5938, 0.5, 0.625, 0.5, 0.2188, 0.5, 0.25, 0.5, 0.25, 0.5, 0.2188, 0.5, 0.03125, 0.5, 0.0, 0.5, 0.0, 0.5, 0.03125, 0.5, 0.5938, 0.5, 0.5625, 0.5, 0.5625, 0.5, 0.5938, 0.5, 0.8438, 0.5, 0.8125, 0.5, 0.8125, 0.5, 0.8438, 0.5, 0.1875, 0.5, 0.2188, 0.5, 0.2188, 0.5, 0.1875, 0.5, 0.5625, 0.5, 0.5312, 0.5, 0.5312, 0.5, 0.5625, 0.5, 0.5625, 0.5, 0.5312, 0.5, 0.5312, 0.5, 0.5625, 0.5, 0.1562, 0.5, 0.1875, 0.5, 0.1875, 0.5, 0.1562, 0.5, 0.9688, 0.5, 1.0, 0.5, 1.0, 0.5, 0.9688, 0.5, 0.2812, 0.5, 0.25, 0.5, 0.25, 0.5, 0.2812, 0.5, 0.5312, 0.5, 0.5, 0.5, 0.5, 0.5, 0.5312, 0.5, 0.125, 0.5, 0.1562, 0.5, 0.1562, 0.5, 0.125, 0.5, 0.9375, 0.5, 0.9688, 0.5, 0.9688, 0.5, 0.9375, 0.5, 0.5, 0.5, 0.4688, 0.5, 0.4688, 0.5, 0.5, 0.5, 0.8125, 0.5, 0.7812, 0.5, 0.7812, 0.5, 0.8125, 0.5, 0.09375, 0.5, 0.125, 0.5, 0.125, 0.5, 0.09375, 0.5, 0.9062, 0.5, 0.9375, 0.5, 0.9375, 0.5, 0.9062, 0.5, 0.4688, 0.5, 0.4375, 0.5, 0.4375, 0.5, 0.4688, 0.5, 0.5312, 0.5, 0.5, 0.5, 0.5, 0.5, 0.5312, 0.5, 0.0625, 0.5, 0.09375, 0.5, 0.09375, 0.5, 0.0625, 0.5, 0.875, 0.5, 0.9062, 0.5, 0.9062, 0.5, 0.875, 0.5, 0.25, 0.5, 0.2188, 0.5, 0.2188, 0.5, 0.25, 0.5, 0.4375, 0.5, 0.4062, 0.5, 0.4062, 0.5, 0.4375, 0.5, 0.03125, 0.5, 0.0625, 0.5, 0.0625, 0.5, 0.03125, 0.5, 0.8438, 0.5, 0.875, 0.5, 0.875, 0.5, 0.8438, 0.5, 0.4062, 0.5, 0.375, 0.5, 0.375, 0.5, 0.4062, 0.5, 0.7812, 0.5, 0.75, 0.5, 0.75, 0.5, 0.7812, 0.5, 0.0, 0.5, 0.03125, 0.5, 0.03125, 0.5, 0.0, 0.5, 0.8125, 0.5, 0.8438, 0.5, 0.8438, 0.5, 0.8125, 0.5, 0.375, 0.5, 0.3438, 0.5, 0.3438, 0.5, 0.375, 0.5, 0.7812, 0.5, 0.8125, 0.5, 0.8125, 0.5, 0.7812, 0.5, 0.2188, 0.5, 0.1875, 0.5, 0.1875, 0.5, 0.2188, 0.5, 0.3438, 0.5, 0.3125, 0.5, 0.3125, 0.5, 0.3438, 0.5, 0.75, 0.5, 0.7812, 0.5, 0.7812, 0.5, 0.75, 0.5, 0.3125, 0.5, 0.2812, 0.5, 0.2812, 0.5, 0.3125, 0.5, 0.75, 0.5, 0.7188, 0.5, 0.7188, 0.5, 0.75, 0.5, 0.5, 0.5, 0.5, 0.5, 0.5, 0.5, 0.5, 0.5, 0.7188, 0.5, 0.75, 0.5, 0.75, 0.5, 0.7188, 0.5, 0.2812, 0.5, 0.25, 0.5, 0.25, 0.5, 0.2812, 0.5, 0.4688, 0.5, 0.4375, 0.5, 0.4375, 0.5, 0.4688, 0.5, 1.0, 0.5, 0.9688, 0.5, 0.9688, 0.5, 1.0, 0.5, 0.6875, 0.5, 0.7188, 0.5, 0.7188, 0.5, 0.6875, 0.5, 0.1875, 0.5, 0.1562, 0.5, 0.1562, 0.5, 0.1875, 0.5, 0.25, 0.5, 0.2188, 0.5, 0.2188, 0.5, 0.25, 0.5, 0.6562, 0.5, 0.6875, 0.5, 0.6875, 0.5, 0.6562, 0.5, 0.2188, 0.5, 0.1875, 0.5, 0.1875, 0.5, 0.2188, 0.5, 0.7188, 0.5, 0.6875, 0.5, 0.6875, 0.5, 0.7188, 0.5, 0.4688, 0.5, 0.4688, 0.5, 0.4688, 0.5, 0.4688, 0.5, 0.4688, 0.5, 0.4688, 0.5, 0.4688, 0.5, 0.4688, 0.5, 0.4688, 0.5, 0.4688, 0.5, 0.4688, 0.5, 0.4688, 0.5, 0.4688, 0.5, 0.4688, 0.5, 0.4688, 0.5, 0.4688, 0.5, 0.4688, 0.5, 0.4688, 0.5, 0.4688, 0.5, 0.4688, 0.5, 0.4688, 0.5, 0.4688, 0.5, 0.4688, 0.5, 0.4688, 0.5, 0.4688, 0.5, 0.4688, 0.5, 0.4688, 0.5, 0.4688, 0.5, 0.4688, 0.5, 0.4688, 0.5, 0.4688, 0.5, 0.4688, 0.5, 0.375, 0.875, 0.375, 0.9375, 0.375, 0.9375, 0.375, 0.875, 0.125, 0.75, 0.1875, 0.75, 0.1875, 0.75, 0.125, 0.75, 0.375, 0.875, 0.375, 0.9375, 0.375, 0.9375, 0.375, 0.875, 0.125, 0.6212, 0.1875, 0.6212, 0.1875, 0.75, 0.125, 0.75, 0.375, 0.875, 0.375, 0.9376, 0.375, 0.9375, 0.375, 0.875])
me_cube_001.update()
me_cylinder = bpy.data.meshes.new('Cylinder')
me_cylinder.from_pydata([], [], [])
_uv = me_cylinder.uv_layers.new(name='UVMap')
_uv.uv.foreach_set('vector', [])
me_cylinder.update()

# ---- objects
ob_light = bpy.data.objects.new('Light', light_light)
ob_camera = bpy.data.objects.new('Camera', cam_camera)
ob_cube = bpy.data.objects.new('Cube', me_cube_001)
ob_cylinder = bpy.data.objects.new('Cylinder', me_cylinder)

# ---- transforms, parenting, visibility, modifiers, constraints
ob_light.location = (4.076, 1.005, 5.904)
ob_light.rotation_euler = (0.6503, 0.05522, 1.866)
ob_light.lock_rotations_4d = False
ob_light.empty_display_type = 'ARROWS'
ob_light.color = (0.0, 0.0, 0.0, 0.0)
ob_light.lineart.crease_threshold = 0.0
ob_camera.location = (7.359, -6.926, 4.958)
ob_camera.rotation_euler = (1.109, 0.0, 0.8149)
ob_camera.lock_rotations_4d = False
ob_camera.empty_display_type = 'ARROWS'
ob_camera.color = (0.0, 0.0, 0.0, 0.0)
ob_camera.display_type = 'WIRE'
ob_camera.lineart.crease_threshold = 0.0
ob_cube.location = (0.5828, 0.2247, 1.113)
_m = ob_cube.modifiers.new('Mirror', 'MIRROR')
_m.use_axis = (False, True, False)
ob_cylinder.location = (1.311, 1.303, 0.4422)

# ---- collection membership
col_collection.objects.link(ob_light)
col_collection.objects.link(ob_camera)
col_collection.objects.link(ob_cube)
col_collection.objects.link(ob_cylinder)

# ---- scene / render settings (as saved in the file)
scene.camera = ob_camera
scene.frame_start = 1; scene.frame_end = 250; scene.frame_set(38)
scene.render.engine = 'BLENDER_EEVEE_NEXT'
scene.cycles.sampling_pattern = 'TABULATED_SOBOL'
bpy.context.view_layer.update()
